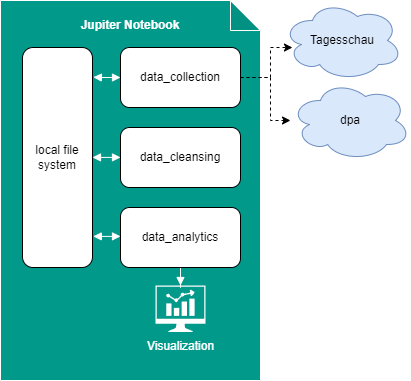

The diagram above was exported from draw.io. Its source (the exported page's mxGraphModel, read from the mxfile embedded in the PNG):
<mxGraphModel dx="830" dy="442" grid="1" gridSize="10" guides="1" tooltips="1" connect="1" arrows="1" fold="1" page="1" pageScale="1" pageWidth="827" pageHeight="1169" math="0" shadow="0">
  <root>
    <mxCell id="0" />
    <mxCell id="1" parent="0" />
    <mxCell id="KtGIijuRkzR_cSvOx2hp-1" value="&lt;p style=&quot;line-height: 110%;&quot;&gt;Jupiter Notebook&lt;/p&gt;" style="shape=note;whiteSpace=wrap;html=1;backgroundOutline=1;darkOpacity=0.05;fillColor=#00998A;strokeColor=#FFFFFF;verticalAlign=top;fontStyle=1;fontColor=#FFFFFF;" vertex="1" parent="1">
      <mxGeometry x="170" y="203" width="260" height="380" as="geometry" />
    </mxCell>
    <mxCell id="KtGIijuRkzR_cSvOx2hp-6" style="edgeStyle=orthogonalEdgeStyle;rounded=0;orthogonalLoop=1;jettySize=auto;html=1;entryX=1.012;entryY=0.135;entryDx=0;entryDy=0;entryPerimeter=0;strokeColor=#FFFFFF;endArrow=block;endFill=1;startArrow=block;startFill=1;" edge="1" parent="1" source="KtGIijuRkzR_cSvOx2hp-2" target="KtGIijuRkzR_cSvOx2hp-5">
      <mxGeometry relative="1" as="geometry" />
    </mxCell>
    <mxCell id="KtGIijuRkzR_cSvOx2hp-17" style="edgeStyle=orthogonalEdgeStyle;rounded=0;orthogonalLoop=1;jettySize=auto;html=1;dashed=1;" edge="1" parent="1" source="KtGIijuRkzR_cSvOx2hp-2" target="KtGIijuRkzR_cSvOx2hp-15">
      <mxGeometry relative="1" as="geometry">
        <Array as="points">
          <mxPoint x="440" y="280" />
          <mxPoint x="440" y="323" />
        </Array>
      </mxGeometry>
    </mxCell>
    <mxCell id="KtGIijuRkzR_cSvOx2hp-2" value="data_collection" style="rounded=1;whiteSpace=wrap;html=1;" vertex="1" parent="1">
      <mxGeometry x="290" y="250" width="120" height="60" as="geometry" />
    </mxCell>
    <mxCell id="KtGIijuRkzR_cSvOx2hp-3" value="data_cleansing" style="rounded=1;whiteSpace=wrap;html=1;" vertex="1" parent="1">
      <mxGeometry x="290" y="330" width="120" height="60" as="geometry" />
    </mxCell>
    <mxCell id="KtGIijuRkzR_cSvOx2hp-12" value="" style="edgeStyle=orthogonalEdgeStyle;rounded=0;orthogonalLoop=1;jettySize=auto;html=1;strokeColor=#FFFFFF;endArrow=block;endFill=1;startArrow=none;startFill=0;" edge="1" parent="1" source="KtGIijuRkzR_cSvOx2hp-4" target="KtGIijuRkzR_cSvOx2hp-11">
      <mxGeometry relative="1" as="geometry" />
    </mxCell>
    <mxCell id="KtGIijuRkzR_cSvOx2hp-4" value="data_analytics" style="rounded=1;whiteSpace=wrap;html=1;" vertex="1" parent="1">
      <mxGeometry x="290" y="410" width="120" height="60" as="geometry" />
    </mxCell>
    <mxCell id="KtGIijuRkzR_cSvOx2hp-5" value="local file system" style="rounded=1;whiteSpace=wrap;html=1;" vertex="1" parent="1">
      <mxGeometry x="192" y="250" width="70" height="220" as="geometry" />
    </mxCell>
    <mxCell id="KtGIijuRkzR_cSvOx2hp-7" style="edgeStyle=orthogonalEdgeStyle;rounded=0;orthogonalLoop=1;jettySize=auto;html=1;entryX=1;entryY=0.5;entryDx=0;entryDy=0;endArrow=block;endFill=1;startArrow=block;startFill=1;strokeColor=#FFFFFF;" edge="1" parent="1" target="KtGIijuRkzR_cSvOx2hp-5">
      <mxGeometry relative="1" as="geometry">
        <mxPoint x="290" y="359.89" as="sourcePoint" />
        <mxPoint x="271" y="359.89" as="targetPoint" />
      </mxGeometry>
    </mxCell>
    <mxCell id="KtGIijuRkzR_cSvOx2hp-10" style="edgeStyle=orthogonalEdgeStyle;rounded=0;orthogonalLoop=1;jettySize=auto;html=1;entryX=1.011;entryY=0.86;entryDx=0;entryDy=0;entryPerimeter=0;startArrow=block;startFill=1;strokeColor=#FFFFFF;endArrow=block;endFill=1;" edge="1" parent="1" target="KtGIijuRkzR_cSvOx2hp-5">
      <mxGeometry relative="1" as="geometry">
        <mxPoint x="290" y="438.89" as="sourcePoint" />
        <mxPoint x="271" y="438.89" as="targetPoint" />
      </mxGeometry>
    </mxCell>
    <mxCell id="KtGIijuRkzR_cSvOx2hp-11" value="Visualization" style="sketch=0;pointerEvents=1;shadow=0;dashed=0;html=1;strokeColor=none;fillColor=#ffffff;aspect=fixed;labelPosition=center;verticalLabelPosition=bottom;verticalAlign=top;align=center;outlineConnect=0;shape=mxgraph.vvd.nsx_dashboard;fontColor=#FFFFFF;" vertex="1" parent="1">
      <mxGeometry x="325" y="488" width="50" height="46.5" as="geometry" />
    </mxCell>
    <mxCell id="KtGIijuRkzR_cSvOx2hp-14" value="Tagesschau" style="ellipse;shape=cloud;whiteSpace=wrap;html=1;fillColor=#dae8fc;strokeColor=#6c8ebf;" vertex="1" parent="1">
      <mxGeometry x="452" y="203" width="120" height="80" as="geometry" />
    </mxCell>
    <mxCell id="KtGIijuRkzR_cSvOx2hp-15" value="dpa" style="ellipse;shape=cloud;whiteSpace=wrap;html=1;fillColor=#dae8fc;strokeColor=#6c8ebf;" vertex="1" parent="1">
      <mxGeometry x="460" y="283" width="120" height="80" as="geometry" />
    </mxCell>
    <mxCell id="KtGIijuRkzR_cSvOx2hp-16" style="edgeStyle=orthogonalEdgeStyle;rounded=0;orthogonalLoop=1;jettySize=auto;html=1;entryX=0.083;entryY=0.588;entryDx=0;entryDy=0;entryPerimeter=0;dashed=1;" edge="1" parent="1" source="KtGIijuRkzR_cSvOx2hp-2" target="KtGIijuRkzR_cSvOx2hp-14">
      <mxGeometry relative="1" as="geometry">
        <Array as="points">
          <mxPoint x="440" y="280" />
          <mxPoint x="440" y="250" />
        </Array>
      </mxGeometry>
    </mxCell>
  </root>
</mxGraphModel>